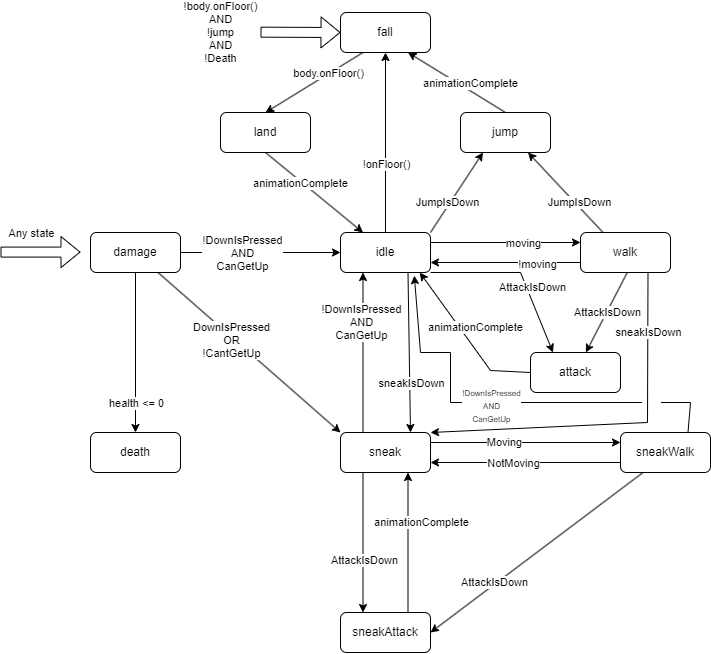

The diagram above was exported from draw.io. Its source (the exported page's mxGraphModel, read from the mxfile embedded in the PNG):
<mxGraphModel dx="1434" dy="756" grid="1" gridSize="10" guides="1" tooltips="1" connect="1" arrows="1" fold="1" page="1" pageScale="1" pageWidth="827" pageHeight="1169" math="0" shadow="0">
  <root>
    <mxCell id="0" />
    <mxCell id="1" parent="0" />
    <mxCell id="PqNCe7QIPe55_Nb7QDBE-1" style="edgeStyle=none;rounded=0;orthogonalLoop=1;jettySize=auto;html=1;exitX=0.5;exitY=1;exitDx=0;exitDy=0;entryX=0.25;entryY=0;entryDx=0;entryDy=0;" parent="1" source="PqNCe7QIPe55_Nb7QDBE-2" target="PqNCe7QIPe55_Nb7QDBE-23" edge="1">
      <mxGeometry relative="1" as="geometry" />
    </mxCell>
    <mxCell id="PqNCe7QIPe55_Nb7QDBE-55" value="animationComplete" style="edgeLabel;html=1;align=center;verticalAlign=middle;resizable=0;points=[];" parent="PqNCe7QIPe55_Nb7QDBE-1" vertex="1" connectable="0">
      <mxGeometry x="-0.2707" y="-2" relative="1" as="geometry">
        <mxPoint as="offset" />
      </mxGeometry>
    </mxCell>
    <mxCell id="PqNCe7QIPe55_Nb7QDBE-2" value="land" style="rounded=1;whiteSpace=wrap;html=1;" parent="1" vertex="1">
      <mxGeometry x="280" y="160" width="90" height="40" as="geometry" />
    </mxCell>
    <mxCell id="PqNCe7QIPe55_Nb7QDBE-52" style="edgeStyle=none;rounded=0;orthogonalLoop=1;jettySize=auto;html=1;exitX=0;exitY=0.5;exitDx=0;exitDy=0;entryX=0.881;entryY=1.044;entryDx=0;entryDy=0;entryPerimeter=0;" parent="1" source="PqNCe7QIPe55_Nb7QDBE-3" edge="1">
      <mxGeometry relative="1" as="geometry">
        <mxPoint x="579.9999999999998" y="418.2400000000001" as="sourcePoint" />
        <mxPoint x="479.2900000000002" y="320" as="targetPoint" />
        <Array as="points">
          <mxPoint x="550" y="418" />
        </Array>
      </mxGeometry>
    </mxCell>
    <mxCell id="PqNCe7QIPe55_Nb7QDBE-53" value="animationComplete" style="edgeLabel;html=1;align=center;verticalAlign=middle;resizable=0;points=[];" parent="PqNCe7QIPe55_Nb7QDBE-52" vertex="1" connectable="0">
      <mxGeometry x="-0.1714" y="1" relative="1" as="geometry">
        <mxPoint x="1" y="-22" as="offset" />
      </mxGeometry>
    </mxCell>
    <mxCell id="PqNCe7QIPe55_Nb7QDBE-3" value="attack" style="rounded=1;whiteSpace=wrap;html=1;" parent="1" vertex="1">
      <mxGeometry x="590" y="400" width="90" height="40" as="geometry" />
    </mxCell>
    <mxCell id="PqNCe7QIPe55_Nb7QDBE-4" style="edgeStyle=none;rounded=0;orthogonalLoop=1;jettySize=auto;html=1;exitX=0.5;exitY=1;exitDx=0;exitDy=0;entryX=0.5;entryY=0;entryDx=0;entryDy=0;" parent="1" source="PqNCe7QIPe55_Nb7QDBE-7" target="PqNCe7QIPe55_Nb7QDBE-34" edge="1">
      <mxGeometry relative="1" as="geometry" />
    </mxCell>
    <mxCell id="PqNCe7QIPe55_Nb7QDBE-35" value="health &amp;lt;= 0" style="edgeLabel;html=1;align=center;verticalAlign=middle;resizable=0;points=[];" parent="PqNCe7QIPe55_Nb7QDBE-4" vertex="1" connectable="0">
      <mxGeometry x="-0.4875" relative="1" as="geometry">
        <mxPoint y="89" as="offset" />
      </mxGeometry>
    </mxCell>
    <mxCell id="PqNCe7QIPe55_Nb7QDBE-5" style="edgeStyle=none;rounded=0;orthogonalLoop=1;jettySize=auto;html=1;exitX=1;exitY=0.5;exitDx=0;exitDy=0;entryX=0;entryY=0.5;entryDx=0;entryDy=0;" parent="1" source="PqNCe7QIPe55_Nb7QDBE-7" target="PqNCe7QIPe55_Nb7QDBE-23" edge="1">
      <mxGeometry relative="1" as="geometry" />
    </mxCell>
    <mxCell id="PqNCe7QIPe55_Nb7QDBE-37" value="!DownIsPressed&lt;br style=&quot;border-color: var(--border-color);&quot;&gt;AND&lt;br style=&quot;border-color: var(--border-color);&quot;&gt;CanGetUp" style="edgeLabel;html=1;align=center;verticalAlign=middle;resizable=0;points=[];" parent="PqNCe7QIPe55_Nb7QDBE-5" vertex="1" connectable="0">
      <mxGeometry x="-0.2332" relative="1" as="geometry">
        <mxPoint as="offset" />
      </mxGeometry>
    </mxCell>
    <mxCell id="PqNCe7QIPe55_Nb7QDBE-6" style="edgeStyle=none;rounded=0;orthogonalLoop=1;jettySize=auto;html=1;exitX=0.75;exitY=1;exitDx=0;exitDy=0;entryX=0;entryY=0;entryDx=0;entryDy=0;" parent="1" source="PqNCe7QIPe55_Nb7QDBE-7" target="PqNCe7QIPe55_Nb7QDBE-18" edge="1">
      <mxGeometry relative="1" as="geometry" />
    </mxCell>
    <mxCell id="PqNCe7QIPe55_Nb7QDBE-36" value="DownIsPressed&lt;br&gt;OR&lt;br&gt;!CantGetUp" style="edgeLabel;html=1;align=center;verticalAlign=middle;resizable=0;points=[];" parent="PqNCe7QIPe55_Nb7QDBE-6" vertex="1" connectable="0">
      <mxGeometry x="-0.1837" y="-2" relative="1" as="geometry">
        <mxPoint y="1" as="offset" />
      </mxGeometry>
    </mxCell>
    <mxCell id="PqNCe7QIPe55_Nb7QDBE-7" value="damage" style="rounded=1;whiteSpace=wrap;html=1;" parent="1" vertex="1">
      <mxGeometry x="150" y="280" width="90" height="40" as="geometry" />
    </mxCell>
    <mxCell id="PqNCe7QIPe55_Nb7QDBE-8" style="edgeStyle=none;rounded=0;orthogonalLoop=1;jettySize=auto;html=1;exitX=0.5;exitY=0;exitDx=0;exitDy=0;entryX=0.75;entryY=1;entryDx=0;entryDy=0;" parent="1" source="PqNCe7QIPe55_Nb7QDBE-9" target="PqNCe7QIPe55_Nb7QDBE-11" edge="1">
      <mxGeometry relative="1" as="geometry" />
    </mxCell>
    <mxCell id="PqNCe7QIPe55_Nb7QDBE-49" value="animationComplete" style="edgeLabel;html=1;align=center;verticalAlign=middle;resizable=0;points=[];" parent="PqNCe7QIPe55_Nb7QDBE-8" vertex="1" connectable="0">
      <mxGeometry x="-0.3847" y="1" relative="1" as="geometry">
        <mxPoint x="-5" y="-12" as="offset" />
      </mxGeometry>
    </mxCell>
    <mxCell id="PqNCe7QIPe55_Nb7QDBE-9" value="jump" style="rounded=1;whiteSpace=wrap;html=1;" parent="1" vertex="1">
      <mxGeometry x="520" y="160" width="90" height="40" as="geometry" />
    </mxCell>
    <mxCell id="PqNCe7QIPe55_Nb7QDBE-10" style="edgeStyle=none;rounded=0;orthogonalLoop=1;jettySize=auto;html=1;exitX=0.25;exitY=1;exitDx=0;exitDy=0;entryX=0.5;entryY=0;entryDx=0;entryDy=0;" parent="1" source="PqNCe7QIPe55_Nb7QDBE-11" target="PqNCe7QIPe55_Nb7QDBE-2" edge="1">
      <mxGeometry relative="1" as="geometry" />
    </mxCell>
    <mxCell id="PqNCe7QIPe55_Nb7QDBE-56" value="body.onFloor()" style="edgeLabel;html=1;align=center;verticalAlign=middle;resizable=0;points=[];" parent="PqNCe7QIPe55_Nb7QDBE-10" vertex="1" connectable="0">
      <mxGeometry x="-0.2934" y="-1" relative="1" as="geometry">
        <mxPoint as="offset" />
      </mxGeometry>
    </mxCell>
    <mxCell id="PqNCe7QIPe55_Nb7QDBE-11" value="fall" style="rounded=1;whiteSpace=wrap;html=1;" parent="1" vertex="1">
      <mxGeometry x="400" y="60" width="90" height="40" as="geometry" />
    </mxCell>
    <mxCell id="PqNCe7QIPe55_Nb7QDBE-12" style="edgeStyle=none;rounded=0;orthogonalLoop=1;jettySize=auto;html=1;exitX=0;exitY=0.75;exitDx=0;exitDy=0;entryX=1;entryY=0.75;entryDx=0;entryDy=0;" parent="1" source="PqNCe7QIPe55_Nb7QDBE-14" target="PqNCe7QIPe55_Nb7QDBE-18" edge="1">
      <mxGeometry relative="1" as="geometry" />
    </mxCell>
    <mxCell id="PqNCe7QIPe55_Nb7QDBE-41" value="NotMoving" style="edgeLabel;html=1;align=center;verticalAlign=middle;resizable=0;points=[];" parent="PqNCe7QIPe55_Nb7QDBE-12" vertex="1" connectable="0">
      <mxGeometry x="0.1401" relative="1" as="geometry">
        <mxPoint as="offset" />
      </mxGeometry>
    </mxCell>
    <mxCell id="PqNCe7QIPe55_Nb7QDBE-13" style="edgeStyle=none;rounded=0;orthogonalLoop=1;jettySize=auto;html=1;exitX=0.25;exitY=1;exitDx=0;exitDy=0;entryX=1;entryY=0.5;entryDx=0;entryDy=0;" parent="1" source="PqNCe7QIPe55_Nb7QDBE-14" target="PqNCe7QIPe55_Nb7QDBE-25" edge="1">
      <mxGeometry relative="1" as="geometry" />
    </mxCell>
    <mxCell id="PqNCe7QIPe55_Nb7QDBE-39" value="AttackIsDown" style="edgeLabel;html=1;align=center;verticalAlign=middle;resizable=0;points=[];" parent="PqNCe7QIPe55_Nb7QDBE-13" vertex="1" connectable="0">
      <mxGeometry x="0.3911" y="-2" relative="1" as="geometry">
        <mxPoint as="offset" />
      </mxGeometry>
    </mxCell>
    <mxCell id="-dRveLJE77-HATGCxTE7-9" style="edgeStyle=none;rounded=0;orthogonalLoop=1;jettySize=auto;html=1;exitX=0.75;exitY=0;exitDx=0;exitDy=0;entryX=0.82;entryY=1.078;entryDx=0;entryDy=0;entryPerimeter=0;jumpStyle=gap;jumpSize=9;" parent="1" source="PqNCe7QIPe55_Nb7QDBE-14" target="PqNCe7QIPe55_Nb7QDBE-23" edge="1">
      <mxGeometry relative="1" as="geometry">
        <Array as="points">
          <mxPoint x="750" y="450" />
          <mxPoint x="510" y="450" />
          <mxPoint x="510" y="400" />
          <mxPoint x="480" y="400" />
        </Array>
      </mxGeometry>
    </mxCell>
    <mxCell id="-dRveLJE77-HATGCxTE7-10" value="&amp;nbsp; &amp;nbsp; &amp;nbsp;&amp;nbsp;" style="edgeLabel;html=1;align=center;verticalAlign=middle;resizable=0;points=[];" parent="-dRveLJE77-HATGCxTE7-9" connectable="0" vertex="1">
      <mxGeometry x="-0.6797" relative="1" as="geometry">
        <mxPoint x="-2" as="offset" />
      </mxGeometry>
    </mxCell>
    <mxCell id="-dRveLJE77-HATGCxTE7-11" value="&lt;font style=&quot;font-size: 8px;&quot;&gt;!DownIsPressed&lt;br style=&quot;border-color: var(--border-color);&quot;&gt;AND&lt;br style=&quot;border-color: var(--border-color);&quot;&gt;CanGetUp&lt;/font&gt;" style="edgeLabel;html=1;align=center;verticalAlign=middle;resizable=0;points=[];" parent="-dRveLJE77-HATGCxTE7-9" connectable="0" vertex="1">
      <mxGeometry x="0.0577" y="2" relative="1" as="geometry">
        <mxPoint x="-4" as="offset" />
      </mxGeometry>
    </mxCell>
    <mxCell id="PqNCe7QIPe55_Nb7QDBE-14" value="sneakWalk" style="rounded=1;whiteSpace=wrap;html=1;" parent="1" vertex="1">
      <mxGeometry x="680" y="480" width="90" height="40" as="geometry" />
    </mxCell>
    <mxCell id="PqNCe7QIPe55_Nb7QDBE-15" style="edgeStyle=none;rounded=0;orthogonalLoop=1;jettySize=auto;html=1;exitX=1;exitY=0.25;exitDx=0;exitDy=0;entryX=0;entryY=0.25;entryDx=0;entryDy=0;" parent="1" source="PqNCe7QIPe55_Nb7QDBE-18" target="PqNCe7QIPe55_Nb7QDBE-14" edge="1">
      <mxGeometry relative="1" as="geometry" />
    </mxCell>
    <mxCell id="PqNCe7QIPe55_Nb7QDBE-42" value="Moving" style="edgeLabel;html=1;align=center;verticalAlign=middle;resizable=0;points=[];" parent="PqNCe7QIPe55_Nb7QDBE-15" vertex="1" connectable="0">
      <mxGeometry x="-0.2272" y="1" relative="1" as="geometry">
        <mxPoint as="offset" />
      </mxGeometry>
    </mxCell>
    <mxCell id="PqNCe7QIPe55_Nb7QDBE-16" style="edgeStyle=none;rounded=0;orthogonalLoop=1;jettySize=auto;html=1;exitX=0.25;exitY=1;exitDx=0;exitDy=0;entryX=0.25;entryY=0;entryDx=0;entryDy=0;" parent="1" source="PqNCe7QIPe55_Nb7QDBE-18" target="PqNCe7QIPe55_Nb7QDBE-25" edge="1">
      <mxGeometry relative="1" as="geometry" />
    </mxCell>
    <mxCell id="PqNCe7QIPe55_Nb7QDBE-38" value="AttackIsDown" style="edgeLabel;html=1;align=center;verticalAlign=middle;resizable=0;points=[];" parent="PqNCe7QIPe55_Nb7QDBE-16" vertex="1" connectable="0">
      <mxGeometry x="0.2468" y="1" relative="1" as="geometry">
        <mxPoint as="offset" />
      </mxGeometry>
    </mxCell>
    <mxCell id="PqNCe7QIPe55_Nb7QDBE-17" style="edgeStyle=none;rounded=0;orthogonalLoop=1;jettySize=auto;html=1;exitX=0.25;exitY=0;exitDx=0;exitDy=0;entryX=0.25;entryY=1;entryDx=0;entryDy=0;" parent="1" source="PqNCe7QIPe55_Nb7QDBE-18" target="PqNCe7QIPe55_Nb7QDBE-23" edge="1">
      <mxGeometry relative="1" as="geometry" />
    </mxCell>
    <mxCell id="PqNCe7QIPe55_Nb7QDBE-43" value="!DownIsPressed&lt;br style=&quot;border-color: var(--border-color);&quot;&gt;AND&lt;br style=&quot;border-color: var(--border-color);&quot;&gt;CanGetUp" style="edgeLabel;html=1;align=center;verticalAlign=middle;resizable=0;points=[];" parent="PqNCe7QIPe55_Nb7QDBE-17" vertex="1" connectable="0">
      <mxGeometry x="0.1332" y="-1" relative="1" as="geometry">
        <mxPoint x="-3" y="-20" as="offset" />
      </mxGeometry>
    </mxCell>
    <mxCell id="PqNCe7QIPe55_Nb7QDBE-18" value="sneak" style="rounded=1;whiteSpace=wrap;html=1;" parent="1" vertex="1">
      <mxGeometry x="400" y="480" width="90" height="40" as="geometry" />
    </mxCell>
    <mxCell id="PqNCe7QIPe55_Nb7QDBE-19" style="edgeStyle=none;rounded=0;orthogonalLoop=1;jettySize=auto;html=1;exitX=0.75;exitY=1;exitDx=0;exitDy=0;" parent="1" source="PqNCe7QIPe55_Nb7QDBE-23" edge="1">
      <mxGeometry relative="1" as="geometry">
        <mxPoint x="470" y="480" as="targetPoint" />
      </mxGeometry>
    </mxCell>
    <mxCell id="PqNCe7QIPe55_Nb7QDBE-44" value="sneakIsDown" style="edgeLabel;html=1;align=center;verticalAlign=middle;resizable=0;points=[];" parent="PqNCe7QIPe55_Nb7QDBE-19" vertex="1" connectable="0">
      <mxGeometry x="-0.513" y="-3" relative="1" as="geometry">
        <mxPoint x="5" y="71" as="offset" />
      </mxGeometry>
    </mxCell>
    <mxCell id="PqNCe7QIPe55_Nb7QDBE-20" style="edgeStyle=none;rounded=0;orthogonalLoop=1;jettySize=auto;html=1;exitX=1;exitY=0.25;exitDx=0;exitDy=0;entryX=0;entryY=0.25;entryDx=0;entryDy=0;" parent="1" source="PqNCe7QIPe55_Nb7QDBE-23" target="PqNCe7QIPe55_Nb7QDBE-29" edge="1">
      <mxGeometry relative="1" as="geometry" />
    </mxCell>
    <mxCell id="-dRveLJE77-HATGCxTE7-1" value="moving" style="edgeLabel;html=1;align=center;verticalAlign=middle;resizable=0;points=[];" parent="PqNCe7QIPe55_Nb7QDBE-20" connectable="0" vertex="1">
      <mxGeometry x="0.2271" relative="1" as="geometry">
        <mxPoint as="offset" />
      </mxGeometry>
    </mxCell>
    <mxCell id="PqNCe7QIPe55_Nb7QDBE-21" style="edgeStyle=none;rounded=0;orthogonalLoop=1;jettySize=auto;html=1;exitX=1;exitY=0;exitDx=0;exitDy=0;entryX=0.25;entryY=1;entryDx=0;entryDy=0;" parent="1" source="PqNCe7QIPe55_Nb7QDBE-23" target="PqNCe7QIPe55_Nb7QDBE-9" edge="1">
      <mxGeometry relative="1" as="geometry" />
    </mxCell>
    <mxCell id="PqNCe7QIPe55_Nb7QDBE-47" value="JumpIsDown" style="edgeLabel;html=1;align=center;verticalAlign=middle;resizable=0;points=[];" parent="PqNCe7QIPe55_Nb7QDBE-21" vertex="1" connectable="0">
      <mxGeometry x="-0.271" y="3" relative="1" as="geometry">
        <mxPoint as="offset" />
      </mxGeometry>
    </mxCell>
    <mxCell id="PqNCe7QIPe55_Nb7QDBE-22" style="edgeStyle=none;rounded=0;orthogonalLoop=1;jettySize=auto;html=1;exitX=1;exitY=1;exitDx=0;exitDy=0;entryX=0.25;entryY=0;entryDx=0;entryDy=0;" parent="1" source="PqNCe7QIPe55_Nb7QDBE-23" target="PqNCe7QIPe55_Nb7QDBE-3" edge="1">
      <mxGeometry relative="1" as="geometry">
        <Array as="points">
          <mxPoint x="580" y="320" />
        </Array>
      </mxGeometry>
    </mxCell>
    <mxCell id="PqNCe7QIPe55_Nb7QDBE-45" value="AttackIsDown" style="edgeLabel;html=1;align=center;verticalAlign=middle;resizable=0;points=[];" parent="PqNCe7QIPe55_Nb7QDBE-22" vertex="1" connectable="0">
      <mxGeometry x="-0.3338" y="-2" relative="1" as="geometry">
        <mxPoint x="42" y="12" as="offset" />
      </mxGeometry>
    </mxCell>
    <mxCell id="-dRveLJE77-HATGCxTE7-7" style="edgeStyle=none;rounded=0;orthogonalLoop=1;jettySize=auto;html=1;exitX=0.5;exitY=0;exitDx=0;exitDy=0;" parent="1" source="PqNCe7QIPe55_Nb7QDBE-23" target="PqNCe7QIPe55_Nb7QDBE-11" edge="1">
      <mxGeometry relative="1" as="geometry" />
    </mxCell>
    <mxCell id="-dRveLJE77-HATGCxTE7-8" value="!onFloor()" style="edgeLabel;html=1;align=center;verticalAlign=middle;resizable=0;points=[];" parent="-dRveLJE77-HATGCxTE7-7" connectable="0" vertex="1">
      <mxGeometry x="-0.2303" relative="1" as="geometry">
        <mxPoint as="offset" />
      </mxGeometry>
    </mxCell>
    <mxCell id="PqNCe7QIPe55_Nb7QDBE-23" value="idle" style="rounded=1;whiteSpace=wrap;html=1;" parent="1" vertex="1">
      <mxGeometry x="400" y="280" width="90" height="40" as="geometry" />
    </mxCell>
    <mxCell id="PqNCe7QIPe55_Nb7QDBE-24" style="edgeStyle=none;rounded=0;orthogonalLoop=1;jettySize=auto;html=1;exitX=0.75;exitY=0;exitDx=0;exitDy=0;entryX=0.75;entryY=1;entryDx=0;entryDy=0;" parent="1" source="PqNCe7QIPe55_Nb7QDBE-25" target="PqNCe7QIPe55_Nb7QDBE-18" edge="1">
      <mxGeometry relative="1" as="geometry" />
    </mxCell>
    <mxCell id="PqNCe7QIPe55_Nb7QDBE-40" value="animationComplete" style="edgeLabel;html=1;align=center;verticalAlign=middle;resizable=0;points=[];" parent="PqNCe7QIPe55_Nb7QDBE-24" vertex="1" connectable="0">
      <mxGeometry x="0.3049" y="-2" relative="1" as="geometry">
        <mxPoint x="11" as="offset" />
      </mxGeometry>
    </mxCell>
    <mxCell id="PqNCe7QIPe55_Nb7QDBE-25" value="sneakAttack" style="rounded=1;whiteSpace=wrap;html=1;" parent="1" vertex="1">
      <mxGeometry x="400" y="660" width="90" height="40" as="geometry" />
    </mxCell>
    <mxCell id="PqNCe7QIPe55_Nb7QDBE-26" style="edgeStyle=none;rounded=0;orthogonalLoop=1;jettySize=auto;html=1;exitX=0;exitY=0.75;exitDx=0;exitDy=0;entryX=1;entryY=0.75;entryDx=0;entryDy=0;" parent="1" source="PqNCe7QIPe55_Nb7QDBE-29" target="PqNCe7QIPe55_Nb7QDBE-23" edge="1">
      <mxGeometry relative="1" as="geometry" />
    </mxCell>
    <mxCell id="-dRveLJE77-HATGCxTE7-2" value="!moving" style="edgeLabel;html=1;align=center;verticalAlign=middle;resizable=0;points=[];" parent="PqNCe7QIPe55_Nb7QDBE-26" connectable="0" vertex="1">
      <mxGeometry x="-0.411" y="1" relative="1" as="geometry">
        <mxPoint as="offset" />
      </mxGeometry>
    </mxCell>
    <mxCell id="PqNCe7QIPe55_Nb7QDBE-27" style="edgeStyle=none;rounded=0;orthogonalLoop=1;jettySize=auto;html=1;exitX=0.25;exitY=0;exitDx=0;exitDy=0;entryX=0.75;entryY=1;entryDx=0;entryDy=0;" parent="1" source="PqNCe7QIPe55_Nb7QDBE-29" target="PqNCe7QIPe55_Nb7QDBE-9" edge="1">
      <mxGeometry relative="1" as="geometry" />
    </mxCell>
    <mxCell id="PqNCe7QIPe55_Nb7QDBE-48" value="JumpIsDown" style="edgeLabel;html=1;align=center;verticalAlign=middle;resizable=0;points=[];" parent="PqNCe7QIPe55_Nb7QDBE-27" vertex="1" connectable="0">
      <mxGeometry x="-0.2944" y="-3" relative="1" as="geometry">
        <mxPoint as="offset" />
      </mxGeometry>
    </mxCell>
    <mxCell id="PqNCe7QIPe55_Nb7QDBE-28" style="edgeStyle=none;rounded=0;orthogonalLoop=1;jettySize=auto;html=1;exitX=0.75;exitY=0;exitDx=0;exitDy=0;" parent="1" source="PqNCe7QIPe55_Nb7QDBE-29" target="PqNCe7QIPe55_Nb7QDBE-3" edge="1">
      <mxGeometry relative="1" as="geometry" />
    </mxCell>
    <mxCell id="PqNCe7QIPe55_Nb7QDBE-46" value="AttackIsDown" style="edgeLabel;html=1;align=center;verticalAlign=middle;resizable=0;points=[];" parent="PqNCe7QIPe55_Nb7QDBE-28" vertex="1" connectable="0">
      <mxGeometry x="0.3186" relative="1" as="geometry">
        <mxPoint as="offset" />
      </mxGeometry>
    </mxCell>
    <mxCell id="-dRveLJE77-HATGCxTE7-3" style="edgeStyle=none;rounded=0;orthogonalLoop=1;jettySize=auto;html=1;exitX=0.75;exitY=1;exitDx=0;exitDy=0;entryX=1;entryY=0;entryDx=0;entryDy=0;" parent="1" source="PqNCe7QIPe55_Nb7QDBE-29" target="PqNCe7QIPe55_Nb7QDBE-18" edge="1">
      <mxGeometry relative="1" as="geometry">
        <Array as="points">
          <mxPoint x="707" y="470" />
        </Array>
      </mxGeometry>
    </mxCell>
    <mxCell id="-dRveLJE77-HATGCxTE7-4" value="sneakIsDown" style="edgeLabel;html=1;align=center;verticalAlign=middle;resizable=0;points=[];" parent="-dRveLJE77-HATGCxTE7-3" connectable="0" vertex="1">
      <mxGeometry x="-0.5355" relative="1" as="geometry">
        <mxPoint y="-25" as="offset" />
      </mxGeometry>
    </mxCell>
    <mxCell id="PqNCe7QIPe55_Nb7QDBE-29" value="walk" style="rounded=1;whiteSpace=wrap;html=1;" parent="1" vertex="1">
      <mxGeometry x="640" y="280" width="90" height="40" as="geometry" />
    </mxCell>
    <mxCell id="PqNCe7QIPe55_Nb7QDBE-30" value="" style="shape=flexArrow;endArrow=classic;html=1;rounded=0;entryX=0;entryY=0.5;entryDx=0;entryDy=0;" parent="1" target="PqNCe7QIPe55_Nb7QDBE-11" edge="1">
      <mxGeometry width="50" height="50" relative="1" as="geometry">
        <mxPoint x="320" y="79.66" as="sourcePoint" />
        <mxPoint x="400" y="79.66" as="targetPoint" />
      </mxGeometry>
    </mxCell>
    <mxCell id="PqNCe7QIPe55_Nb7QDBE-51" value="!body.onFloor()&lt;br&gt;AND&lt;br&gt;!jump&lt;br&gt;AND&lt;br&gt;!Death" style="edgeLabel;html=1;align=center;verticalAlign=middle;resizable=0;points=[];" parent="PqNCe7QIPe55_Nb7QDBE-30" vertex="1" connectable="0">
      <mxGeometry x="-0.2593" y="-1" relative="1" as="geometry">
        <mxPoint x="-70" y="-1" as="offset" />
      </mxGeometry>
    </mxCell>
    <mxCell id="PqNCe7QIPe55_Nb7QDBE-32" value="" style="shape=flexArrow;endArrow=classic;html=1;rounded=0;" parent="1" edge="1">
      <mxGeometry width="50" height="50" relative="1" as="geometry">
        <mxPoint x="60" y="299.58000000000004" as="sourcePoint" />
        <mxPoint x="140" y="299.58000000000004" as="targetPoint" />
      </mxGeometry>
    </mxCell>
    <mxCell id="PqNCe7QIPe55_Nb7QDBE-33" value="Any state" style="edgeLabel;html=1;align=center;verticalAlign=middle;resizable=0;points=[];" parent="PqNCe7QIPe55_Nb7QDBE-32" vertex="1" connectable="0">
      <mxGeometry x="-0.375" y="-1" relative="1" as="geometry">
        <mxPoint x="5" y="-20" as="offset" />
      </mxGeometry>
    </mxCell>
    <mxCell id="PqNCe7QIPe55_Nb7QDBE-34" value="death" style="rounded=1;whiteSpace=wrap;html=1;" parent="1" vertex="1">
      <mxGeometry x="150" y="480" width="90" height="40" as="geometry" />
    </mxCell>
  </root>
</mxGraphModel>